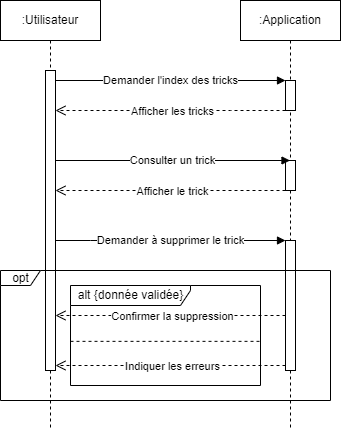

The diagram above was exported from draw.io. Its source (the exported page's mxGraphModel, read from the mxfile embedded in the PNG):
<mxGraphModel dx="1434" dy="764" grid="1" gridSize="10" guides="1" tooltips="1" connect="1" arrows="1" fold="1" page="1" pageScale="1" pageWidth="850" pageHeight="1100" math="0" shadow="0">
  <root>
    <mxCell id="0" />
    <mxCell id="1" parent="0" />
    <mxCell id="aM9ryv3xv72pqoxQDRHE-1" value=":Utilisateur" style="shape=umlLifeline;perimeter=lifelinePerimeter;whiteSpace=wrap;html=1;container=0;dropTarget=0;collapsible=0;recursiveResize=0;outlineConnect=0;portConstraint=eastwest;newEdgeStyle={&quot;edgeStyle&quot;:&quot;elbowEdgeStyle&quot;,&quot;elbow&quot;:&quot;vertical&quot;,&quot;curved&quot;:0,&quot;rounded&quot;:0};" parent="1" vertex="1">
      <mxGeometry x="10" y="40" width="100" height="430" as="geometry" />
    </mxCell>
    <mxCell id="aM9ryv3xv72pqoxQDRHE-2" value="" style="html=1;points=[];perimeter=orthogonalPerimeter;outlineConnect=0;targetShapes=umlLifeline;portConstraint=eastwest;newEdgeStyle={&quot;edgeStyle&quot;:&quot;elbowEdgeStyle&quot;,&quot;elbow&quot;:&quot;vertical&quot;,&quot;curved&quot;:0,&quot;rounded&quot;:0};" parent="aM9ryv3xv72pqoxQDRHE-1" vertex="1">
      <mxGeometry x="45" y="70" width="10" height="300" as="geometry" />
    </mxCell>
    <mxCell id="aM9ryv3xv72pqoxQDRHE-5" value=":Application" style="shape=umlLifeline;perimeter=lifelinePerimeter;whiteSpace=wrap;html=1;container=0;dropTarget=0;collapsible=0;recursiveResize=0;outlineConnect=0;portConstraint=eastwest;newEdgeStyle={&quot;edgeStyle&quot;:&quot;elbowEdgeStyle&quot;,&quot;elbow&quot;:&quot;vertical&quot;,&quot;curved&quot;:0,&quot;rounded&quot;:0};" parent="1" vertex="1">
      <mxGeometry x="250" y="40" width="100" height="430" as="geometry" />
    </mxCell>
    <mxCell id="aM9ryv3xv72pqoxQDRHE-6" value="" style="html=1;points=[];perimeter=orthogonalPerimeter;outlineConnect=0;targetShapes=umlLifeline;portConstraint=eastwest;newEdgeStyle={&quot;edgeStyle&quot;:&quot;elbowEdgeStyle&quot;,&quot;elbow&quot;:&quot;vertical&quot;,&quot;curved&quot;:0,&quot;rounded&quot;:0};" parent="aM9ryv3xv72pqoxQDRHE-5" vertex="1">
      <mxGeometry x="45" y="80" width="10" height="30" as="geometry" />
    </mxCell>
    <mxCell id="acPtE7VjvqyGuZqTgcEE-9" value="" style="html=1;points=[];perimeter=orthogonalPerimeter;outlineConnect=0;targetShapes=umlLifeline;portConstraint=eastwest;newEdgeStyle={&quot;edgeStyle&quot;:&quot;elbowEdgeStyle&quot;,&quot;elbow&quot;:&quot;vertical&quot;,&quot;curved&quot;:0,&quot;rounded&quot;:0};" parent="aM9ryv3xv72pqoxQDRHE-5" vertex="1">
      <mxGeometry x="45" y="160" width="10" height="30" as="geometry" />
    </mxCell>
    <mxCell id="acPtE7VjvqyGuZqTgcEE-11" value="" style="html=1;points=[];perimeter=orthogonalPerimeter;outlineConnect=0;targetShapes=umlLifeline;portConstraint=eastwest;newEdgeStyle={&quot;edgeStyle&quot;:&quot;elbowEdgeStyle&quot;,&quot;elbow&quot;:&quot;vertical&quot;,&quot;curved&quot;:0,&quot;rounded&quot;:0};" parent="aM9ryv3xv72pqoxQDRHE-5" vertex="1">
      <mxGeometry x="45" y="240" width="10" height="130" as="geometry" />
    </mxCell>
    <mxCell id="aM9ryv3xv72pqoxQDRHE-7" value="Demander l'index des tricks" style="html=1;verticalAlign=middle;endArrow=block;edgeStyle=elbowEdgeStyle;elbow=vertical;curved=0;rounded=0;" parent="1" source="aM9ryv3xv72pqoxQDRHE-2" target="aM9ryv3xv72pqoxQDRHE-6" edge="1">
      <mxGeometry relative="1" as="geometry">
        <mxPoint x="195" y="130" as="sourcePoint" />
        <Array as="points">
          <mxPoint x="180" y="120" />
        </Array>
      </mxGeometry>
    </mxCell>
    <mxCell id="aM9ryv3xv72pqoxQDRHE-8" value="" style="html=1;verticalAlign=bottom;endArrow=open;dashed=1;endSize=8;edgeStyle=elbowEdgeStyle;elbow=vertical;curved=0;rounded=0;" parent="1" source="aM9ryv3xv72pqoxQDRHE-6" target="aM9ryv3xv72pqoxQDRHE-2" edge="1">
      <mxGeometry relative="1" as="geometry">
        <mxPoint x="195" y="205" as="targetPoint" />
        <Array as="points">
          <mxPoint x="240" y="150" />
          <mxPoint x="190" y="280" />
        </Array>
      </mxGeometry>
    </mxCell>
    <mxCell id="acPtE7VjvqyGuZqTgcEE-2" value="Afficher les tricks" style="edgeLabel;html=1;align=center;verticalAlign=middle;resizable=0;points=[];" parent="aM9ryv3xv72pqoxQDRHE-8" vertex="1" connectable="0">
      <mxGeometry x="-0.0118" relative="1" as="geometry">
        <mxPoint as="offset" />
      </mxGeometry>
    </mxCell>
    <mxCell id="acPtE7VjvqyGuZqTgcEE-3" value="Consulter un trick" style="html=1;verticalAlign=middle;endArrow=block;edgeStyle=elbowEdgeStyle;elbow=vertical;curved=0;rounded=0;" parent="1" source="aM9ryv3xv72pqoxQDRHE-2" target="aM9ryv3xv72pqoxQDRHE-5" edge="1">
      <mxGeometry relative="1" as="geometry">
        <mxPoint x="100" y="200" as="sourcePoint" />
        <Array as="points">
          <mxPoint x="185" y="200" />
        </Array>
        <mxPoint x="250" y="200" as="targetPoint" />
      </mxGeometry>
    </mxCell>
    <mxCell id="acPtE7VjvqyGuZqTgcEE-6" value="opt" style="shape=umlFrame;tabWidth=110;tabHeight=30;tabPosition=left;html=1;boundedLbl=1;labelInHeader=1;width=40;height=15;recursiveResize=0;" parent="1" vertex="1">
      <mxGeometry x="10" y="310" width="330" height="130" as="geometry" />
    </mxCell>
    <mxCell id="acPtE7VjvqyGuZqTgcEE-4" value="" style="html=1;verticalAlign=bottom;endArrow=open;dashed=1;endSize=8;edgeStyle=elbowEdgeStyle;elbow=vertical;curved=0;rounded=0;" parent="1" source="acPtE7VjvqyGuZqTgcEE-9" target="aM9ryv3xv72pqoxQDRHE-2" edge="1">
      <mxGeometry relative="1" as="geometry">
        <mxPoint x="120" y="230" as="targetPoint" />
        <Array as="points">
          <mxPoint x="235" y="230" />
          <mxPoint x="185" y="360" />
        </Array>
        <mxPoint x="250" y="230" as="sourcePoint" />
      </mxGeometry>
    </mxCell>
    <mxCell id="acPtE7VjvqyGuZqTgcEE-5" value="Afficher le trick" style="edgeLabel;html=1;align=center;verticalAlign=middle;resizable=0;points=[];" parent="acPtE7VjvqyGuZqTgcEE-4" vertex="1" connectable="0">
      <mxGeometry x="-0.0118" relative="1" as="geometry">
        <mxPoint as="offset" />
      </mxGeometry>
    </mxCell>
    <mxCell id="acPtE7VjvqyGuZqTgcEE-12" value="alt {donnée validée}" style="shape=umlFrame;tabWidth=110;tabHeight=30;tabPosition=left;html=1;boundedLbl=1;labelInHeader=1;width=120;height=20;" parent="1" vertex="1">
      <mxGeometry x="80" y="325" width="190" height="100" as="geometry" />
    </mxCell>
    <mxCell id="acPtE7VjvqyGuZqTgcEE-14" value="" style="line;strokeWidth=1;dashed=1;labelPosition=center;verticalLabelPosition=bottom;align=left;verticalAlign=top;spacingLeft=20;spacingTop=15;" parent="acPtE7VjvqyGuZqTgcEE-12" vertex="1">
      <mxGeometry y="53.84871794871795" width="190" height="3.9999999999999996" as="geometry" />
    </mxCell>
    <mxCell id="acPtE7VjvqyGuZqTgcEE-10" value="Demander à supprimer le trick" style="html=1;verticalAlign=middle;endArrow=block;edgeStyle=elbowEdgeStyle;elbow=vertical;curved=0;rounded=0;" parent="1" source="aM9ryv3xv72pqoxQDRHE-2" target="acPtE7VjvqyGuZqTgcEE-11" edge="1">
      <mxGeometry relative="1" as="geometry">
        <mxPoint x="100" y="280" as="sourcePoint" />
        <Array as="points">
          <mxPoint x="100" y="280" />
        </Array>
        <mxPoint x="260" y="280" as="targetPoint" />
      </mxGeometry>
    </mxCell>
    <mxCell id="acPtE7VjvqyGuZqTgcEE-15" value="" style="html=1;verticalAlign=bottom;endArrow=open;dashed=1;endSize=8;edgeStyle=elbowEdgeStyle;elbow=vertical;curved=0;rounded=0;" parent="1" edge="1">
      <mxGeometry relative="1" as="geometry">
        <mxPoint x="65" y="355" as="targetPoint" />
        <Array as="points">
          <mxPoint x="260" y="355" />
          <mxPoint x="100" y="315" />
          <mxPoint x="110" y="305" />
          <mxPoint x="220" y="295" />
          <mxPoint x="170" y="425" />
        </Array>
        <mxPoint x="295" y="355" as="sourcePoint" />
      </mxGeometry>
    </mxCell>
    <mxCell id="acPtE7VjvqyGuZqTgcEE-16" value="Confirmer la suppression" style="edgeLabel;html=1;align=center;verticalAlign=middle;resizable=0;points=[];" parent="acPtE7VjvqyGuZqTgcEE-15" vertex="1" connectable="0">
      <mxGeometry x="-0.0118" relative="1" as="geometry">
        <mxPoint as="offset" />
      </mxGeometry>
    </mxCell>
    <mxCell id="acPtE7VjvqyGuZqTgcEE-17" value="" style="html=1;verticalAlign=bottom;endArrow=open;dashed=1;endSize=8;edgeStyle=elbowEdgeStyle;elbow=vertical;curved=0;rounded=0;" parent="1" edge="1">
      <mxGeometry relative="1" as="geometry">
        <mxPoint x="65" y="405" as="targetPoint" />
        <Array as="points">
          <mxPoint x="230" y="405" />
          <mxPoint x="263" y="355" />
          <mxPoint x="215.5" y="420" />
        </Array>
        <mxPoint x="295" y="405" as="sourcePoint" />
      </mxGeometry>
    </mxCell>
    <mxCell id="acPtE7VjvqyGuZqTgcEE-18" value="Indiquer les erreurs" style="edgeLabel;html=1;align=center;verticalAlign=middle;resizable=0;points=[];" parent="acPtE7VjvqyGuZqTgcEE-17" vertex="1" connectable="0">
      <mxGeometry x="-0.0118" relative="1" as="geometry">
        <mxPoint as="offset" />
      </mxGeometry>
    </mxCell>
  </root>
</mxGraphModel>